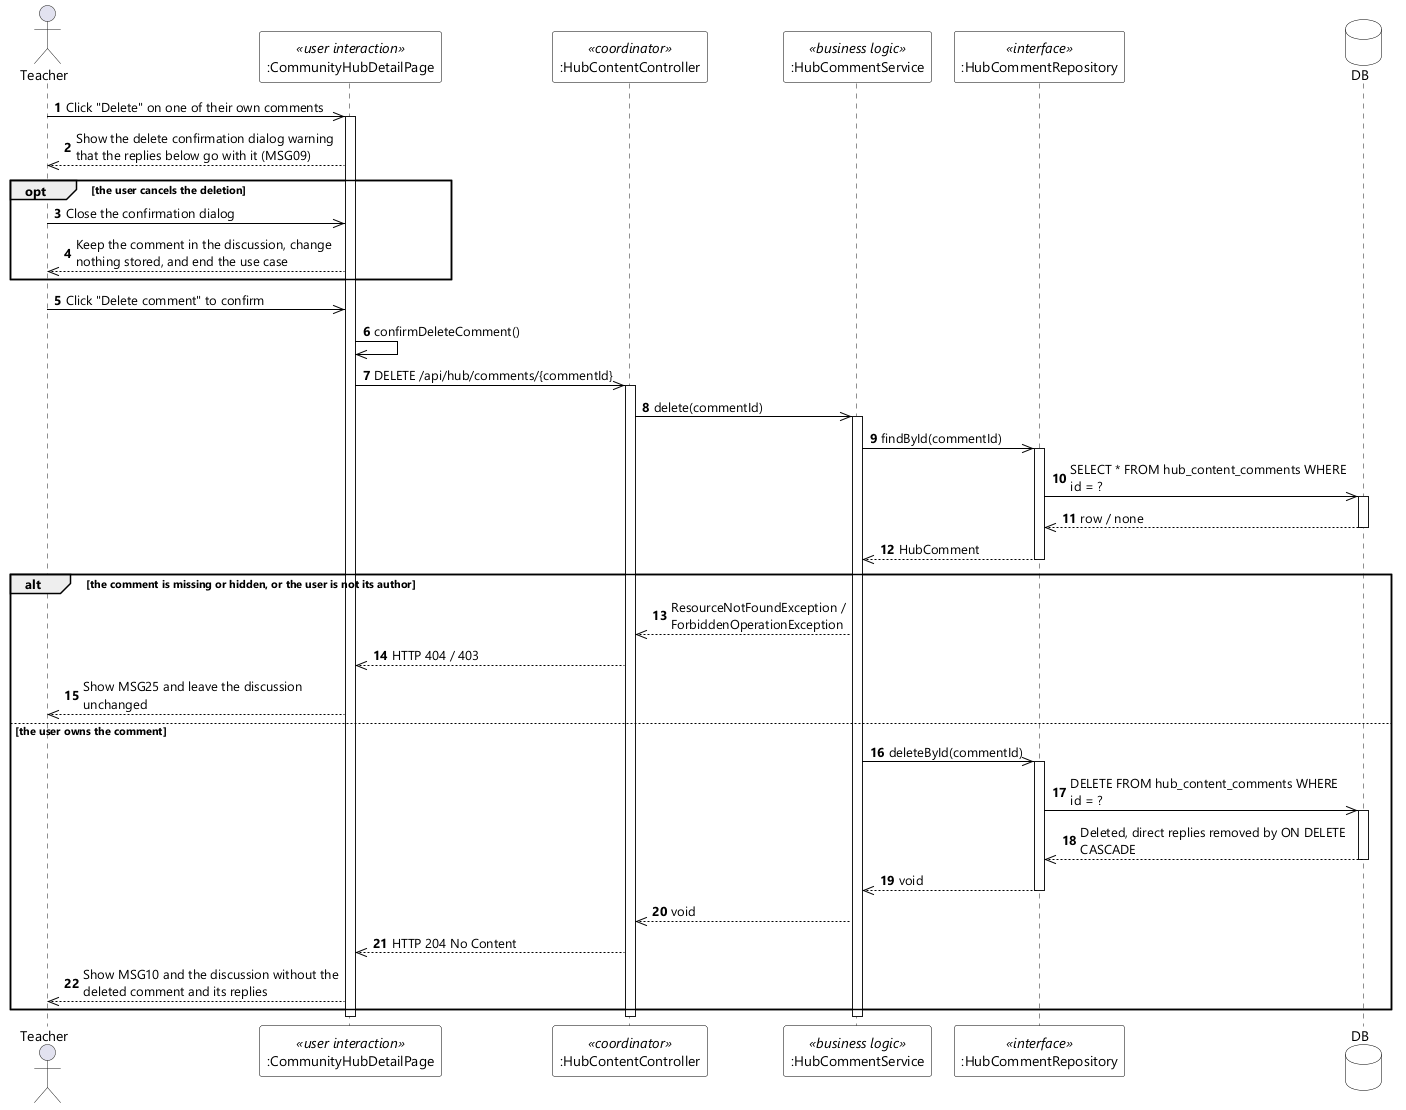

The diagram above was rendered by PlantUML. Its source (embedded in the PNG):
@startuml UC-71 Delete Content Comment - Sequence Diagram (stereo)
skinparamlocked dpi 96
skinparam defaultFontName "Segoe UI"
skinparam shadowing false
skinparam ParticipantBackgroundColor #FFFFFF
skinparam ParticipantBorderColor #000000
skinparam DatabaseBackgroundColor #FFFFFF
skinparam DatabaseBorderColor #000000
skinparam ArrowColor #000000
skinparam sequenceMessageAlign left
skinparam maxMessageSize 280

actor Teacher
participant ":CommunityHubDetailPage" as UI <<user interaction>>
participant ":HubContentController" as CTL <<coordinator>>
participant ":HubCommentService" as SVC <<business logic>>
participant ":HubCommentRepository" as REPO <<interface>>
database DB

autonumber
Teacher ->> UI : Click "Delete" on one of their own comments
activate UI
UI -->> Teacher : Show the delete confirmation dialog warning that the replies below go with it (MSG09)

opt the user cancels the deletion
  Teacher ->> UI : Close the confirmation dialog
  UI -->> Teacher : Keep the comment in the discussion, change nothing stored, and end the use case
end

Teacher ->> UI : Click "Delete comment" to confirm
UI ->> UI : confirmDeleteComment()
UI ->> CTL : DELETE /api/hub/comments/{commentId}
activate CTL
CTL ->> SVC : delete(commentId)
activate SVC

SVC ->> REPO : findById(commentId)
activate REPO
REPO ->> DB : SELECT * FROM hub_content_comments WHERE id = ?
activate DB
DB -->> REPO : row / none
deactivate DB
REPO -->> SVC : HubComment
deactivate REPO

alt the comment is missing or hidden, or the user is not its author
  SVC -->> CTL : ResourceNotFoundException / ForbiddenOperationException
  CTL -->> UI : HTTP 404 / 403
  UI -->> Teacher : Show MSG25 and leave the discussion unchanged

else the user owns the comment
  SVC ->> REPO : deleteById(commentId)
  activate REPO
  REPO ->> DB : DELETE FROM hub_content_comments WHERE id = ?
  activate DB
  DB -->> REPO : Deleted, direct replies removed by ON DELETE CASCADE
  deactivate DB
  REPO -->> SVC : void
  deactivate REPO
  SVC -->> CTL : void
  CTL -->> UI : HTTP 204 No Content
  UI -->> Teacher : Show MSG10 and the discussion without the deleted comment and its replies
end

deactivate SVC
deactivate CTL
deactivate UI
@enduml